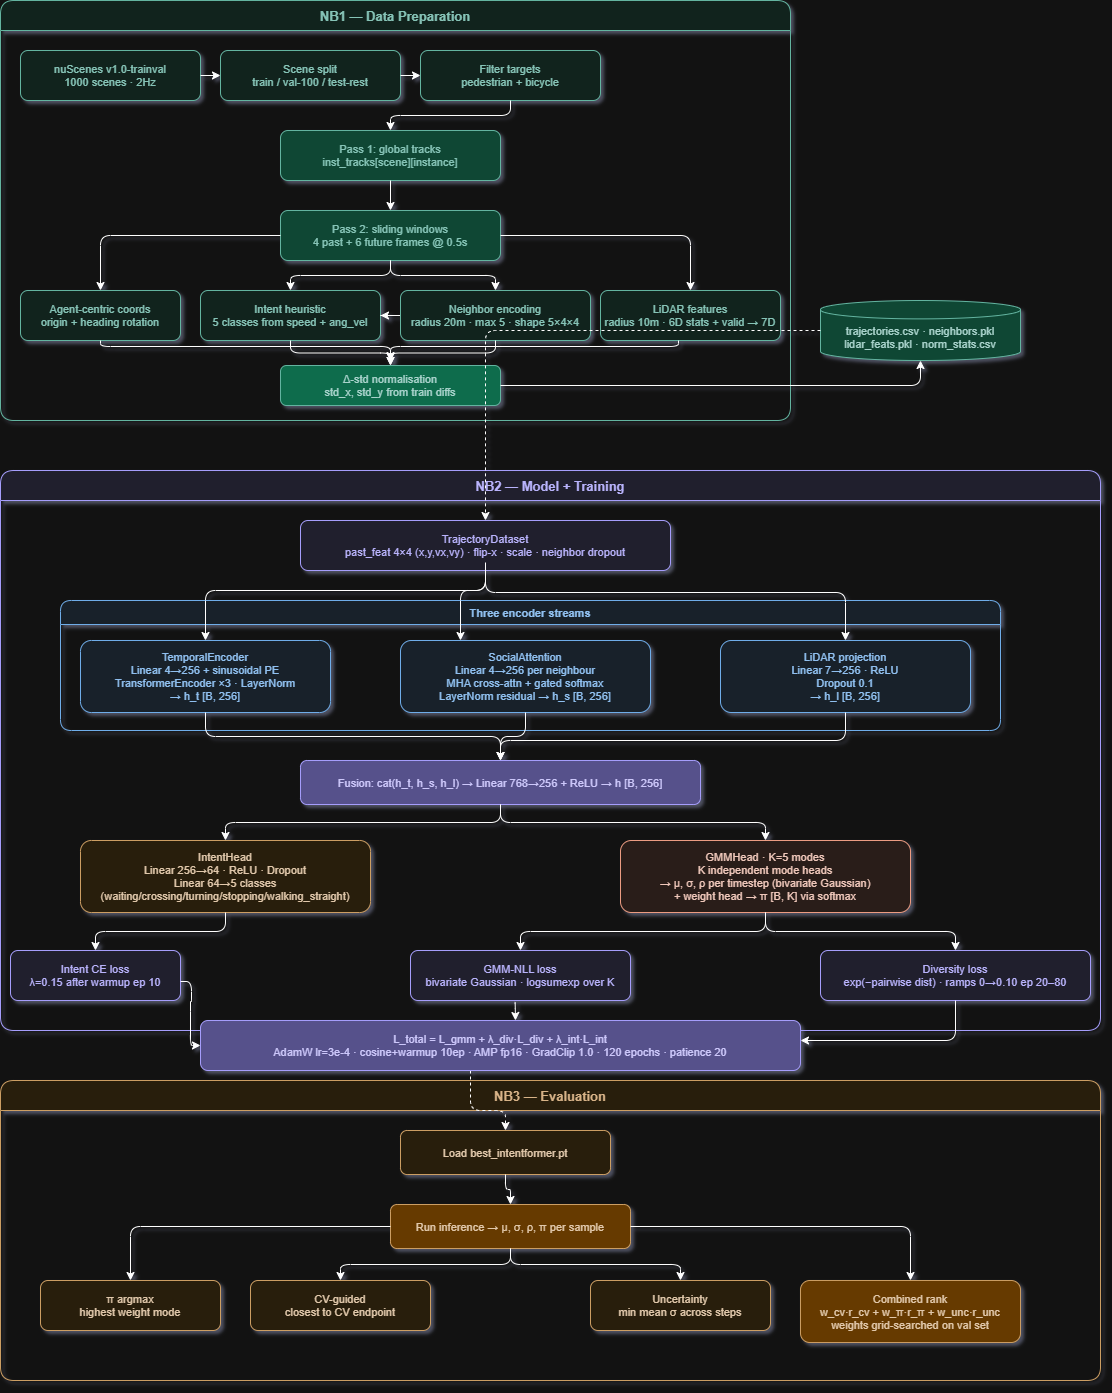

The diagram above was exported from draw.io. Its source (the exported page's mxGraphModel, read from the mxfile embedded in the PNG):
<mxGraphModel dx="655" dy="414" grid="1" gridSize="10" guides="1" tooltips="1" connect="1" arrows="1" fold="1" page="1" pageScale="1" pageWidth="1654" pageHeight="1169" math="0" shadow="0">
  <root>
    <mxCell id="0" />
    <mxCell id="1" parent="0" />
    <mxCell id="nb1" parent="1" style="swimlane;fontStyle=1;fontSize=13;fillColor=#E1F5EE;strokeColor=#0F6E56;fontColor=#085041;startSize=30;rounded=1;" value="NB1 — Data Preparation" vertex="1">
      <mxGeometry height="420" width="790" x="40" y="40" as="geometry" />
    </mxCell>
    <mxCell id="a1" parent="nb1" style="rounded=1;fillColor=#E1F5EE;strokeColor=#0F6E56;fontColor=#085041;fontSize=11;" value="nuScenes v1.0-trainval&#10;1000 scenes · 2Hz" vertex="1">
      <mxGeometry height="50" width="180" x="20" y="50" as="geometry" />
    </mxCell>
    <mxCell id="a2" parent="nb1" style="rounded=1;fillColor=#E1F5EE;strokeColor=#0F6E56;fontColor=#085041;fontSize=11;" value="Scene split&#10;train / val-100 / test-rest" vertex="1">
      <mxGeometry height="50" width="180" x="220" y="50" as="geometry" />
    </mxCell>
    <mxCell id="a3" parent="nb1" style="rounded=1;fillColor=#E1F5EE;strokeColor=#0F6E56;fontColor=#085041;fontSize=11;" value="Filter targets&#10;pedestrian + bicycle" vertex="1">
      <mxGeometry height="50" width="180" x="420" y="50" as="geometry" />
    </mxCell>
    <mxCell id="a4" parent="nb1" style="rounded=1;fillColor=#9FE1CB;strokeColor=#0F6E56;fontColor=#085041;fontSize=11;" value="Pass 1: global tracks&#10;inst_tracks[scene][instance]" vertex="1">
      <mxGeometry height="50" width="220" x="280" y="130" as="geometry" />
    </mxCell>
    <mxCell id="a5" parent="nb1" style="rounded=1;fillColor=#9FE1CB;strokeColor=#0F6E56;fontColor=#085041;fontSize=11;" value="Pass 2: sliding windows&#10;4 past + 6 future frames @ 0.5s" vertex="1">
      <mxGeometry height="50" width="220" x="280" y="210" as="geometry" />
    </mxCell>
    <mxCell id="a6" parent="nb1" style="rounded=1;fillColor=#E1F5EE;strokeColor=#0F6E56;fontColor=#085041;fontSize=11;" value="Agent-centric coords&#10;origin + heading rotation" vertex="1">
      <mxGeometry height="50" width="160" x="20" y="290" as="geometry" />
    </mxCell>
    <mxCell id="a7" parent="nb1" style="rounded=1;fillColor=#E1F5EE;strokeColor=#0F6E56;fontColor=#085041;fontSize=11;" value="Intent heuristic&#10;5 classes from speed + ang_vel" vertex="1">
      <mxGeometry height="50" width="180" x="200" y="290" as="geometry" />
    </mxCell>
    <mxCell id="1POsmVRT2fswCvRsW2-3-1" edge="1" parent="nb1" source="a8" style="edgeStyle=orthogonalEdgeStyle;rounded=0;orthogonalLoop=1;jettySize=auto;html=1;" target="a7" value="">
      <mxGeometry relative="1" as="geometry" />
    </mxCell>
    <mxCell id="a8" parent="nb1" style="rounded=1;fillColor=#E1F5EE;strokeColor=#0F6E56;fontColor=#085041;fontSize=11;" value="Neighbor encoding&#10;radius 20m · max 5 · shape 5×4×4" vertex="1">
      <mxGeometry height="50" width="190" x="400" y="290" as="geometry" />
    </mxCell>
    <mxCell id="a9" parent="nb1" style="rounded=1;fillColor=#E1F5EE;strokeColor=#0F6E56;fontColor=#085041;fontSize=11;" value="LiDAR features&#10;radius 10m · 6D stats + valid → 7D" vertex="1">
      <mxGeometry height="50" width="180" x="600" y="290" as="geometry" />
    </mxCell>
    <mxCell id="a10" parent="nb1" style="rounded=1;fillColor=#5DCAA5;strokeColor=#0F6E56;fontColor=#04342C;fontSize=11;" value="Δ-std normalisation&#10;std_x, std_y from train diffs" vertex="1">
      <mxGeometry height="40" width="220" x="280" y="365" as="geometry" />
    </mxCell>
    <mxCell id="e_a1a2" edge="1" parent="nb1" source="a1" style="edgeStyle=orthogonalEdgeStyle;" target="a2">
      <mxGeometry relative="1" as="geometry" />
    </mxCell>
    <mxCell id="e_a2a3" edge="1" parent="nb1" source="a2" style="edgeStyle=orthogonalEdgeStyle;" target="a3">
      <mxGeometry relative="1" as="geometry" />
    </mxCell>
    <mxCell id="e_a3a4" edge="1" parent="nb1" source="a3" style="edgeStyle=orthogonalEdgeStyle;" target="a4">
      <mxGeometry relative="1" as="geometry" />
    </mxCell>
    <mxCell id="e_a4a5" edge="1" parent="nb1" source="a4" style="edgeStyle=orthogonalEdgeStyle;" target="a5">
      <mxGeometry relative="1" as="geometry" />
    </mxCell>
    <mxCell id="e_a5a6" edge="1" parent="nb1" source="a5" style="edgeStyle=orthogonalEdgeStyle;" target="a6">
      <mxGeometry relative="1" as="geometry" />
    </mxCell>
    <mxCell id="e_a5a7" edge="1" parent="nb1" source="a5" style="edgeStyle=orthogonalEdgeStyle;" target="a7">
      <mxGeometry relative="1" as="geometry" />
    </mxCell>
    <mxCell id="e_a5a8" edge="1" parent="nb1" source="a5" style="edgeStyle=orthogonalEdgeStyle;" target="a8">
      <mxGeometry relative="1" as="geometry" />
    </mxCell>
    <mxCell id="e_a5a9" edge="1" parent="nb1" source="a5" style="edgeStyle=orthogonalEdgeStyle;" target="a9">
      <mxGeometry relative="1" as="geometry" />
    </mxCell>
    <mxCell id="e_a6a10" edge="1" parent="nb1" style="edgeStyle=orthogonalEdgeStyle;">
      <mxGeometry relative="1" as="geometry">
        <Array as="points">
          <mxPoint x="100" y="346" />
          <mxPoint x="390" y="346" />
        </Array>
        <mxPoint x="100" y="340" as="sourcePoint" />
        <mxPoint x="390.03999999999996" y="361" as="targetPoint" />
      </mxGeometry>
    </mxCell>
    <mxCell id="e_a7a10" edge="1" parent="nb1" source="a7" style="edgeStyle=orthogonalEdgeStyle;" target="a10">
      <mxGeometry relative="1" as="geometry" />
    </mxCell>
    <mxCell id="e_a8a10" edge="1" parent="nb1" source="a8" style="edgeStyle=orthogonalEdgeStyle;" target="a10">
      <mxGeometry relative="1" as="geometry" />
    </mxCell>
    <mxCell id="e_a9a10" edge="1" parent="nb1" style="edgeStyle=orthogonalEdgeStyle;">
      <mxGeometry relative="1" as="geometry">
        <Array as="points">
          <mxPoint x="678" y="346" />
          <mxPoint x="390" y="346" />
        </Array>
        <mxPoint x="678" y="340" as="sourcePoint" />
        <mxPoint x="390" y="360" as="targetPoint" />
      </mxGeometry>
    </mxCell>
    <mxCell id="a11" parent="1" style="shape=cylinder3;fillColor=#9FE1CB;strokeColor=#0F6E56;fontColor=#04342C;fontSize=11;size=9.190476190476147;" value="&#10;trajectories.csv · neighbors.pkl&#10;lidar_feats.pkl · norm_stats.csv" vertex="1">
      <mxGeometry height="60" width="200" x="860" y="340" as="geometry" />
    </mxCell>
    <mxCell id="e_a10_out" edge="1" parent="1" source="a10" style="edgeStyle=orthogonalEdgeStyle;" target="a11">
      <mxGeometry relative="1" as="geometry" />
    </mxCell>
    <mxCell id="nb2" parent="1" style="swimlane;fontStyle=1;fontSize=13;fillColor=#EEEDFE;strokeColor=#534AB7;fontColor=#3C3489;startSize=30;rounded=1;" value="NB2 — Model + Training" vertex="1">
      <mxGeometry height="560" width="1100" x="40" y="510" as="geometry" />
    </mxCell>
    <mxCell id="b0" parent="nb2" style="rounded=1;fillColor=#EEEDFE;strokeColor=#534AB7;fontColor=#3C3489;fontSize=11;" value="TrajectoryDataset&#10;past_feat 4×4 (x,y,vx,vy) · flip-x · scale · neighbor dropout" vertex="1">
      <mxGeometry height="50" width="370" x="300" y="50" as="geometry" />
    </mxCell>
    <mxCell id="enc_box" parent="nb2" style="swimlane;fontStyle=1;fontSize=11;fillColor=#E6F1FB;strokeColor=#185FA5;fontColor=#0C447C;startSize=24;rounded=1;" value="Three encoder streams" vertex="1">
      <mxGeometry height="130" width="940" x="60" y="130" as="geometry" />
    </mxCell>
    <mxCell id="b1" parent="enc_box" style="rounded=1;fillColor=#E6F1FB;strokeColor=#185FA5;fontColor=#0C447C;fontSize=11;" value="TemporalEncoder&#10;Linear 4→256 + sinusoidal PE&#10;TransformerEncoder ×3 · LayerNorm&#10;→ h_t [B, 256]" vertex="1">
      <mxGeometry height="72" width="250" x="20" y="40" as="geometry" />
    </mxCell>
    <mxCell id="b2" parent="enc_box" style="rounded=1;fillColor=#E6F1FB;strokeColor=#185FA5;fontColor=#0C447C;fontSize=11;" value="SocialAttention&#10;Linear 4→256 per neighbour&#10;MHA cross-attn + gated softmax&#10;LayerNorm residual → h_s [B, 256]" vertex="1">
      <mxGeometry height="72" width="250" x="340" y="40" as="geometry" />
    </mxCell>
    <mxCell id="b3" parent="enc_box" style="rounded=1;fillColor=#E6F1FB;strokeColor=#185FA5;fontColor=#0C447C;fontSize=11;" value="LiDAR projection&#10;Linear 7→256 · ReLU&#10;Dropout 0.1&#10;→ h_l [B, 256]" vertex="1">
      <mxGeometry height="72" width="250" x="660" y="40" as="geometry" />
    </mxCell>
    <mxCell id="b4" parent="nb2" style="rounded=1;fillColor=#AFA9EC;strokeColor=#534AB7;fontColor=#26215C;fontSize=11;" value="Fusion: cat(h_t, h_s, h_l) → Linear 768→256 + ReLU → h [B, 256]" vertex="1">
      <mxGeometry height="44" width="400" x="300" y="290" as="geometry" />
    </mxCell>
    <mxCell id="b5" parent="nb2" style="rounded=1;fillColor=#FAEEDA;strokeColor=#854F0B;fontColor=#412402;fontSize=11;" value="IntentHead&#10;Linear 256→64 · ReLU · Dropout&#10;Linear 64→5 classes&#10;(waiting/crossing/turning/stopping/walking_straight)" vertex="1">
      <mxGeometry height="72" width="290" x="80" y="370" as="geometry" />
    </mxCell>
    <mxCell id="b6" parent="nb2" style="rounded=1;fillColor=#FAECE7;strokeColor=#993C1D;fontColor=#4A1B0C;fontSize=11;" value="GMMHead · K=5 modes&#10;K independent mode heads&#10;→ μ, σ, ρ per timestep (bivariate Gaussian)&#10;+ weight head → π [B, K] via softmax" vertex="1">
      <mxGeometry height="72" width="290" x="620" y="370" as="geometry" />
    </mxCell>
    <mxCell id="l2" parent="nb2" style="rounded=1;fillColor=#EEEDFE;strokeColor=#534AB7;fontColor=#3C3489;fontSize=11;" value="GMM-NLL loss&#10;bivariate Gaussian · logsumexp over K" vertex="1">
      <mxGeometry height="50" width="220" x="410" y="480" as="geometry" />
    </mxCell>
    <mxCell id="l3" parent="nb2" style="rounded=1;fillColor=#EEEDFE;strokeColor=#534AB7;fontColor=#3C3489;fontSize=11;" value="Diversity loss&#10;exp(−pairwise dist) · ramps 0→0.10 ep 20–80" vertex="1">
      <mxGeometry height="50" width="270" x="820" y="480" as="geometry" />
    </mxCell>
    <mxCell id="e_b0enc" edge="1" parent="nb2" style="edgeStyle=orthogonalEdgeStyle;entryX=0.5;entryY=0;entryDx=0;entryDy=0;" target="b1">
      <mxGeometry relative="1" as="geometry">
        <Array as="points">
          <mxPoint x="485" y="120" />
          <mxPoint x="205" y="120" />
        </Array>
        <mxPoint x="485" y="100" as="sourcePoint" />
        <mxPoint x="205" y="188" as="targetPoint" />
      </mxGeometry>
    </mxCell>
    <mxCell id="e_b0enc2" edge="1" parent="nb2" source="b0" style="edgeStyle=orthogonalEdgeStyle;" target="b2">
      <mxGeometry relative="1" as="geometry">
        <Array as="points">
          <mxPoint x="485" y="120" />
          <mxPoint x="460" y="120" />
        </Array>
      </mxGeometry>
    </mxCell>
    <mxCell id="e_b0enc3" edge="1" parent="nb2" style="edgeStyle=orthogonalEdgeStyle;entryX=0.5;entryY=0;entryDx=0;entryDy=0;" target="b3">
      <mxGeometry relative="1" as="geometry">
        <Array as="points">
          <mxPoint x="485" y="122" />
          <mxPoint x="845" y="122" />
        </Array>
        <mxPoint x="485" y="92" as="sourcePoint" />
        <mxPoint x="845" y="162" as="targetPoint" />
      </mxGeometry>
    </mxCell>
    <mxCell id="e_b1b4" edge="1" parent="nb2" source="b1" style="edgeStyle=orthogonalEdgeStyle;" target="b4">
      <mxGeometry relative="1" as="geometry" />
    </mxCell>
    <mxCell id="e_b2b4" edge="1" parent="nb2" source="b2" style="edgeStyle=orthogonalEdgeStyle;" target="b4">
      <mxGeometry relative="1" as="geometry" />
    </mxCell>
    <mxCell id="e_b3b4" edge="1" parent="nb2" source="b3" style="edgeStyle=orthogonalEdgeStyle;" target="b4">
      <mxGeometry relative="1" as="geometry">
        <Array as="points">
          <mxPoint x="845" y="270" />
          <mxPoint x="500" y="270" />
        </Array>
      </mxGeometry>
    </mxCell>
    <mxCell id="e_b4b5" edge="1" parent="nb2" source="b4" style="edgeStyle=orthogonalEdgeStyle;" target="b5">
      <mxGeometry relative="1" as="geometry" />
    </mxCell>
    <mxCell id="e_b4b6" edge="1" parent="nb2" source="b4" style="edgeStyle=orthogonalEdgeStyle;" target="b6">
      <mxGeometry relative="1" as="geometry" />
    </mxCell>
    <mxCell id="e_b5l1" edge="1" parent="nb2" source="b5" style="edgeStyle=orthogonalEdgeStyle;" target="l1">
      <mxGeometry relative="1" as="geometry" />
    </mxCell>
    <mxCell id="e_b6l2" edge="1" parent="nb2" source="b6" style="edgeStyle=orthogonalEdgeStyle;" target="l2">
      <mxGeometry relative="1" as="geometry" />
    </mxCell>
    <mxCell id="e_b6l3" edge="1" parent="nb2" source="b6" style="edgeStyle=orthogonalEdgeStyle;" target="l3">
      <mxGeometry relative="1" as="geometry" />
    </mxCell>
    <mxCell id="l1" parent="nb2" style="rounded=1;fillColor=#EEEDFE;strokeColor=#534AB7;fontColor=#3C3489;fontSize=11;" value="Intent CE loss&#10;λ=0.15 after warmup ep 10" vertex="1">
      <mxGeometry height="50" width="170" x="10" y="480" as="geometry" />
    </mxCell>
    <mxCell id="nb3" parent="1" style="swimlane;fontStyle=1;fontSize=13;fillColor=#FAEEDA;strokeColor=#854F0B;fontColor=#633806;startSize=30;rounded=1;" value="NB3 — Evaluation" vertex="1">
      <mxGeometry height="300" width="1100" x="40" y="1120" as="geometry" />
    </mxCell>
    <mxCell id="c1" parent="nb3" style="rounded=1;fillColor=#FAEEDA;strokeColor=#854F0B;fontColor=#412402;fontSize=11;" value="Load best_intentformer.pt" vertex="1">
      <mxGeometry height="44" width="210" x="400" y="50" as="geometry" />
    </mxCell>
    <mxCell id="c2" parent="nb3" style="rounded=1;fillColor=#FAC775;strokeColor=#854F0B;fontColor=#412402;fontSize=11;" value="Run inference → μ, σ, ρ, π per sample" vertex="1">
      <mxGeometry height="44" width="240" x="390" y="124" as="geometry" />
    </mxCell>
    <mxCell id="s1" parent="nb3" style="rounded=1;fillColor=#FAEEDA;strokeColor=#854F0B;fontColor=#412402;fontSize=11;" value="π argmax&#10;highest weight mode" vertex="1">
      <mxGeometry height="50" width="180" x="40" y="200" as="geometry" />
    </mxCell>
    <mxCell id="s2" parent="nb3" style="rounded=1;fillColor=#FAEEDA;strokeColor=#854F0B;fontColor=#412402;fontSize=11;" value="CV-guided&#10;closest to CV endpoint" vertex="1">
      <mxGeometry height="50" width="180" x="250" y="200" as="geometry" />
    </mxCell>
    <mxCell id="s3" parent="nb3" style="rounded=1;fillColor=#FAEEDA;strokeColor=#854F0B;fontColor=#412402;fontSize=11;" value="Uncertainty&#10;min mean σ across steps" vertex="1">
      <mxGeometry height="50" width="180" x="590" y="200" as="geometry" />
    </mxCell>
    <mxCell id="s4" parent="nb3" style="rounded=1;fillColor=#FAC775;strokeColor=#854F0B;fontColor=#412402;fontSize=11;" value="Combined rank&#10;w_cv·r_cv + w_π·r_π + w_unc·r_unc&#10;weights grid-searched on val set" vertex="1">
      <mxGeometry height="62" width="220" x="800" y="200" as="geometry" />
    </mxCell>
    <mxCell id="e_c1c2" edge="1" parent="nb3" source="c1" style="edgeStyle=orthogonalEdgeStyle;" target="c2">
      <mxGeometry relative="1" as="geometry" />
    </mxCell>
    <mxCell id="e_c2s1" edge="1" parent="nb3" source="c2" style="edgeStyle=orthogonalEdgeStyle;" target="s1">
      <mxGeometry relative="1" as="geometry" />
    </mxCell>
    <mxCell id="e_c2s2" edge="1" parent="nb3" source="c2" style="edgeStyle=orthogonalEdgeStyle;" target="s2">
      <mxGeometry relative="1" as="geometry" />
    </mxCell>
    <mxCell id="e_c2s3" edge="1" parent="nb3" source="c2" style="edgeStyle=orthogonalEdgeStyle;" target="s3">
      <mxGeometry relative="1" as="geometry" />
    </mxCell>
    <mxCell id="e_c2s4" edge="1" parent="nb3" source="c2" style="edgeStyle=orthogonalEdgeStyle;" target="s4">
      <mxGeometry relative="1" as="geometry" />
    </mxCell>
    <mxCell id="e_out_nb2" edge="1" parent="1" source="a11" style="edgeStyle=orthogonalEdgeStyle;dashed=1;" target="b0">
      <mxGeometry relative="1" as="geometry" />
    </mxCell>
    <mxCell id="e_nb2_nb3" edge="1" parent="1" source="l4" style="edgeStyle=orthogonalEdgeStyle;dashed=1;" target="c1">
      <mxGeometry relative="1" as="geometry">
        <Array as="points">
          <mxPoint x="510" y="1150" />
          <mxPoint x="545" y="1150" />
        </Array>
      </mxGeometry>
    </mxCell>
    <mxCell id="1POsmVRT2fswCvRsW2-3-2" edge="1" parent="1" style="endArrow=classic;html=1;rounded=1;edgeStyle=orthogonalEdgeStyle;entryX=0;entryY=0.5;entryDx=0;entryDy=0;curved=0;" target="l4" value="">
      <mxGeometry height="50" relative="1" width="50" as="geometry">
        <mxPoint x="220" y="1021" as="sourcePoint" />
        <mxPoint x="240" y="1021" as="targetPoint" />
      </mxGeometry>
    </mxCell>
    <mxCell id="1POsmVRT2fswCvRsW2-3-3" edge="1" parent="1" source="l2" style="edgeStyle=orthogonalEdgeStyle;exitX=0.476;exitY=1.029;exitDx=0;exitDy=0;entryX=0.525;entryY=0;entryDx=0;entryDy=0;entryPerimeter=0;exitPerimeter=0;" target="l4">
      <mxGeometry relative="1" as="geometry">
        <Array as="points">
          <mxPoint x="555" y="1043" />
        </Array>
        <mxPoint x="550" y="1030" as="sourcePoint" />
        <mxPoint x="555" y="1050" as="targetPoint" />
      </mxGeometry>
    </mxCell>
    <mxCell id="l4" parent="1" style="rounded=1;fillColor=#AFA9EC;strokeColor=#534AB7;fontColor=#26215C;fontSize=11;" value="L_total = L_gmm + λ_div·L_div + λ_int·L_int&#10;AdamW lr=3e-4 · cosine+warmup 10ep · AMP fp16 · GradClip 1.0 · 120 epochs · patience 20" vertex="1">
      <mxGeometry height="50" width="600" x="240" y="1060" as="geometry" />
    </mxCell>
    <mxCell id="e_l3l4" edge="1" parent="1" source="l3" style="edgeStyle=orthogonalEdgeStyle;" target="l4">
      <mxGeometry relative="1" as="geometry">
        <Array as="points">
          <mxPoint x="995" y="1080" />
        </Array>
      </mxGeometry>
    </mxCell>
  </root>
</mxGraphModel>